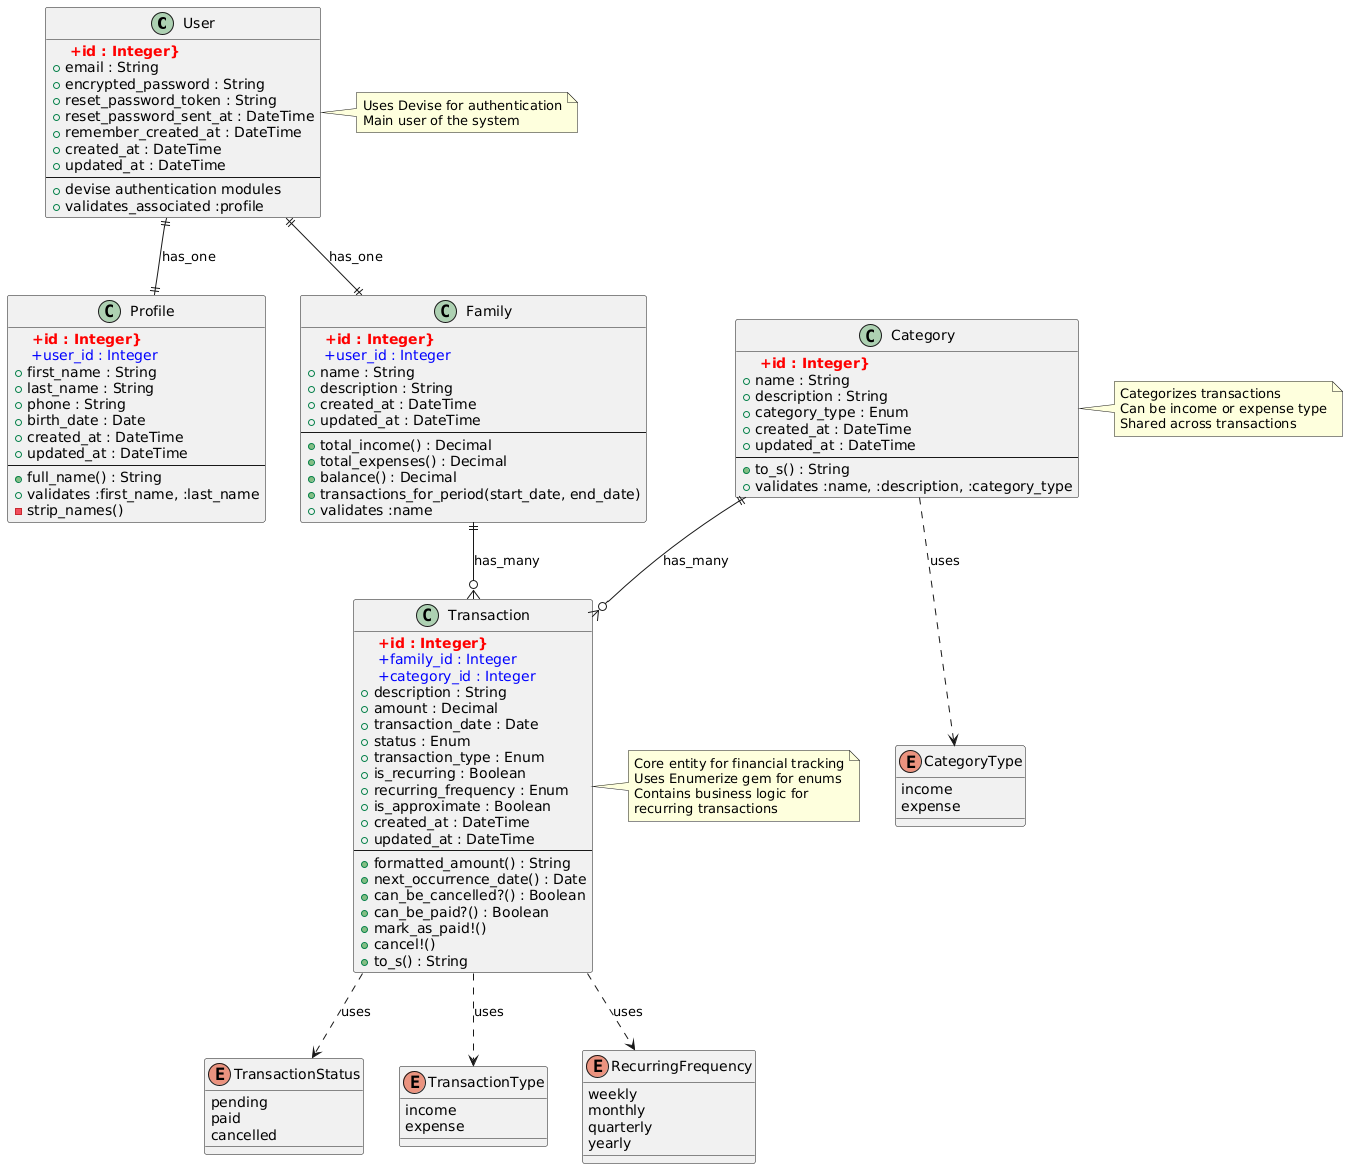

The diagram above was rendered by PlantUML. Its source (embedded in the PNG):
@startuml Family Budget - Class Diagram

!define PRIMARY_KEY <b><color:red>
!define FOREIGN_KEY <color:blue>

class User {
  PRIMARY_KEY +id : Integer}
  +email : String
  +encrypted_password : String
  +reset_password_token : String
  +reset_password_sent_at : DateTime
  +remember_created_at : DateTime
  +created_at : DateTime
  +updated_at : DateTime
  --
  +devise authentication modules
  +validates_associated :profile
}

class Profile {
  PRIMARY_KEY +id : Integer}
  FOREIGN_KEY +user_id : Integer
  +first_name : String
  +last_name : String
  +phone : String
  +birth_date : Date
  +created_at : DateTime
  +updated_at : DateTime
  --
  +full_name() : String
  +validates :first_name, :last_name
  -strip_names()
}

class Family {
  PRIMARY_KEY +id : Integer}
  FOREIGN_KEY +user_id : Integer
  +name : String
  +description : String
  +created_at : DateTime
  +updated_at : DateTime
  --
  +total_income() : Decimal
  +total_expenses() : Decimal
  +balance() : Decimal
  +transactions_for_period(start_date, end_date)
  +validates :name
}

class Transaction {
  PRIMARY_KEY +id : Integer}
  FOREIGN_KEY +family_id : Integer
  FOREIGN_KEY +category_id : Integer
  +description : String
  +amount : Decimal
  +transaction_date : Date
  +status : Enum
  +transaction_type : Enum
  +is_recurring : Boolean
  +recurring_frequency : Enum
  +is_approximate : Boolean
  +created_at : DateTime
  +updated_at : DateTime
  --
  +formatted_amount() : String
  +next_occurrence_date() : Date
  +can_be_cancelled?() : Boolean
  +can_be_paid?() : Boolean
  +mark_as_paid!()
  +cancel!()
  +to_s() : String
}

class Category {
  PRIMARY_KEY +id : Integer}
  +name : String
  +description : String
  +category_type : Enum
  +created_at : DateTime
  +updated_at : DateTime
  --
  +to_s() : String
  +validates :name, :description, :category_type
}

enum TransactionStatus {
  pending
  paid
  cancelled
}

enum TransactionType {
  income
  expense
}

enum RecurringFrequency {
  weekly
  monthly
  quarterly
  yearly
}

enum CategoryType {
  income
  expense
}

' Relationships
User ||--|| Profile : has_one
User ||--|| Family : has_one
Family ||--o{ Transaction : has_many
Category ||--o{ Transaction : has_many

' Dependencies
Transaction ..> TransactionStatus : uses
Transaction ..> TransactionType : uses
Transaction ..> RecurringFrequency : uses
Category ..> CategoryType : uses

' Notes
note right of User
  Uses Devise for authentication
  Main user of the system
end note

note right of Transaction
  Core entity for financial tracking
  Uses Enumerize gem for enums
  Contains business logic for
  recurring transactions
end note

note right of Category
  Categorizes transactions
  Can be income or expense type
  Shared across transactions
end note

@enduml